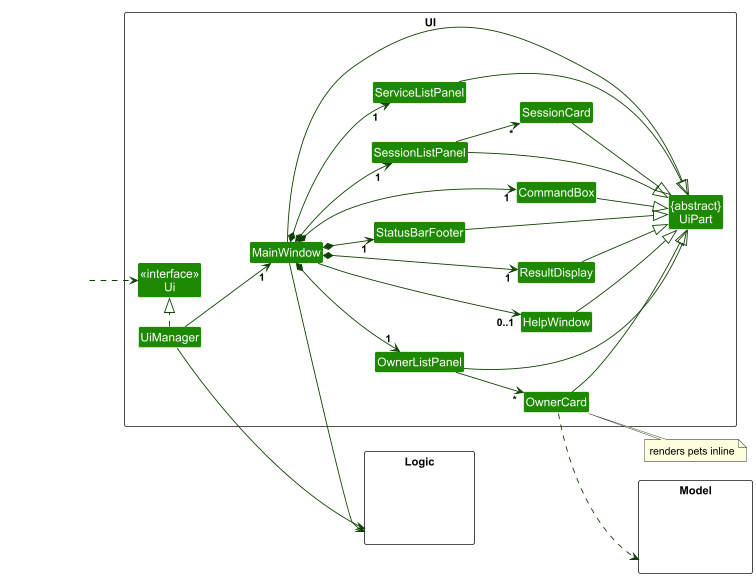

The diagram above was rendered by PlantUML. Its source (embedded in the PNG):
@startuml
!include style.puml
skinparam arrowThickness 1.1
skinparam arrowColor UI_COLOR_T4
skinparam classBackgroundColor UI_COLOR

left to right direction

package UI <<Rectangle>>{
Class "<<interface>>\nUi" as Ui
Class "{abstract}\nUiPart" as UiPart
Class UiManager
Class MainWindow
Class HelpWindow
Class ResultDisplay
Class OwnerListPanel
Class OwnerCard
Class StatusBarFooter
Class CommandBox
Class SessionListPanel
Class SessionCard
Class ServiceListPanel
}

package Model <<Rectangle>> {
Class HiddenModel #FFFFFF
}

package Logic <<Rectangle>> {
Class HiddenLogic #FFFFFF
}

Class HiddenOutside #FFFFFF
HiddenOutside ..> Ui

UiManager .|> Ui
UiManager --> "1" MainWindow
MainWindow *--> "1" CommandBox
MainWindow *--> "1" ResultDisplay
MainWindow *--> "1" OwnerListPanel
MainWindow *--> "1" StatusBarFooter
MainWindow *--> "1" SessionListPanel
MainWindow *--> "1" ServiceListPanel
MainWindow --> "0..1" HelpWindow

OwnerListPanel --> "*" OwnerCard
SessionListPanel --> "*" SessionCard

note right of OwnerCard : renders pets inline

ResultDisplay --|> UiPart
CommandBox --|> UiPart
OwnerListPanel --|> UiPart
OwnerCard --|> UiPart
StatusBarFooter --|> UiPart
HelpWindow --|> UiPart
SessionListPanel --|> UiPart
SessionCard --|> UiPart
ServiceListPanel --|> UiPart
MainWindow --|> UiPart

OwnerCard ..> Model
UiManager --> Logic
MainWindow --> Logic
@enduml